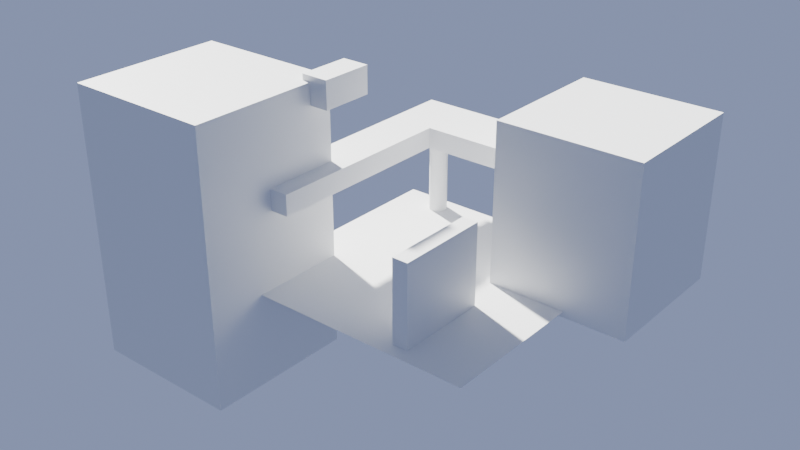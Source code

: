 # Source: GPT-image-3D.blend  (saved by Blender 4.3.34; exported with 4.5.12 LTS)
import bpy
from mathutils import Matrix  # noqa: F401  (used for matrix-valued properties, if any)

bpy.ops.wm.read_factory_settings(use_empty=True)
scene = bpy.context.scene
scene.name = 'Scene'

# ---- collections
col_collection = bpy.data.collections.new('Collection'); scene.collection.children.link(col_collection)

# ---- images (referenced by path relative to the original .blend; pixels are not part of the script)
import os
ASSET_DIR = os.environ.get("B2B_ASSET_DIR", "")  # directory of the original .blend (textures are referenced by path, not embedded)
HERE = os.path.dirname(os.path.abspath(__file__))  # packed textures are extracted next to this script under _unpacked/

def load_image(name, relpath, width, height, colorspace="sRGB"):
    """Load a texture the original file referenced (path relative to the .blend, or extracted next to this script)."""
    p = next((c for c in (os.path.join(HERE, relpath), os.path.join(ASSET_DIR, relpath)) if relpath and os.path.exists(c)), "")
    if p:
        img = bpy.data.images.load(p, check_existing=True)
        img.name = name
    else:  # same state as the original file: an image datablock whose file is absent (Cycles renders it pink)
        img = bpy.data.images.new(name, width, height)
        img.source = "FILE"
        img.filepath = "//" + (relpath or name)
    img.colorspace_settings.name = colorspace
    return img
img_bake_large = load_image('Bake Large', '', 8192, 8192, 'sRGB')

# ---- materials (node trees are filled in below, after node groups)
mat_bakedlights = bpy.data.materials.new('BakedLights')

# ---- node groups
ng_smooth_by_angle = bpy.data.node_groups.new('Smooth by Angle', 'GeometryNodeTree')
_s = ng_smooth_by_angle.interface.new_socket(name='Mesh', in_out='OUTPUT', socket_type='NodeSocketGeometry')
_s = ng_smooth_by_angle.interface.new_socket(name='Mesh', in_out='INPUT', socket_type='NodeSocketGeometry')
_s = ng_smooth_by_angle.interface.new_socket(name='Angle', in_out='INPUT', socket_type='NodeSocketFloat')
_s.subtype = 'ANGLE'
_s.default_value = 0.5236
_s.min_value = 0.0
_s.max_value = 3.142
_s.description = 'Maximum face angle for smooth edges'
_s = ng_smooth_by_angle.interface.new_socket(name='Ignore Sharpness', in_out='INPUT', socket_type='NodeSocketBool')
_s.force_non_field = True
ng_smooth_by_angle.description = 'Set the sharpness of mesh edges based on the angle between the neighboring faces'
ng_smooth_by_angle.is_modifier = True
_N = ng_smooth_by_angle.nodes; _L = ng_smooth_by_angle.links
n0 = _N.new('GeometryNodeSetShadeSmooth'); n0.name = 'Set Shade Smooth'; n0.location = (120, -80)
n0.domain = 'EDGE'
n1 = _N.new('GeometryNodeSetShadeSmooth'); n1.name = 'Set Shade Smooth.001'; n1.location = (300, -80)
n2 = _N.new('NodeGroupOutput'); n2.name = 'Group Output'; n2.location = (480, -80)
n3 = _N.new('GeometryNodeInputMeshEdgeAngle'); n3.name = 'Edge Angle'; n3.location = (-440, -240)
n4 = _N.new('NodeGroupInput'); n4.name = 'Group Input'; n4.location = (-80, -80)
n5 = _N.new('GeometryNodeInputEdgeSmooth'); n5.name = 'Is Edge Smooth'; n5.location = (-260, -120)
n6 = _N.new('GeometryNodeInputShadeSmooth'); n6.name = 'Is Shade Smooth'; n6.location = (-440, -397)
n7 = _N.new('FunctionNodeCompare'); n7.name = 'Compare'; n7.location = (-260, -260)
n7.operation = 'LESS_EQUAL'
n7.inputs[6].default_value = (0.0, 0.0, 0.0, 0.0)
n7.inputs[7].default_value = (0.0, 0.0, 0.0, 0.0)
n8 = _N.new('FunctionNodeBooleanMath'); n8.name = 'Boolean Math.001'; n8.location = (-80, -260)
n9 = _N.new('NodeGroupInput'); n9.name = 'Group Input.001'; n9.location = (-440, -329)
n10 = _N.new('NodeGroupInput'); n10.name = 'Group Input.002'; n10.location = (-259, -189)
n11 = _N.new('FunctionNodeBooleanMath'); n11.name = 'Boolean Math'; n11.location = (-80, -149)
n11.operation = 'OR'
n12 = _N.new('FunctionNodeBooleanMath'); n12.name = 'Boolean Math.002'; n12.location = (-260, -380)
n12.operation = 'OR'
n13 = _N.new('NodeGroupInput'); n13.name = 'Group Input.003'; n13.location = (-440, -460)
_L.new(n3.outputs[0], n7.inputs[0])
_L.new(n1.outputs[0], n2.inputs[0])
_L.new(n9.outputs[1], n7.inputs[1])
_L.new(n7.outputs[0], n8.inputs[0])
_L.new(n4.outputs[0], n0.inputs[0])
_L.new(n0.outputs[0], n1.inputs[0])
_L.new(n8.outputs[0], n0.inputs[2])
_L.new(n10.outputs[2], n11.inputs[1])
_L.new(n5.outputs[0], n11.inputs[0])
_L.new(n11.outputs[0], n0.inputs[1])
_L.new(n13.outputs[2], n12.inputs[1])
_L.new(n6.outputs[0], n12.inputs[0])
_L.new(n12.outputs[0], n8.inputs[1])
n2.is_active_output = True

# ---- material node trees
mat_bakedlights.use_nodes = True; mat_bakedlights.node_tree.nodes.clear()
_N = mat_bakedlights.node_tree.nodes; _L = mat_bakedlights.node_tree.links
n0 = _N.new('ShaderNodeBsdfPrincipled'); n0.name = 'Principled BSDF'; n0.location = (10, 300)
n1 = _N.new('ShaderNodeOutputMaterial'); n1.name = 'Material Output'; n1.location = (300, 300)
n2 = _N.new('ShaderNodeTexImage'); n2.name = 'Image Texture'; n2.location = (2, 601)
n2.image = img_bake_large
_L.new(n0.outputs[0], n1.inputs[0])
n1.is_active_output = True

# ---- world
world_world = bpy.data.worlds.new('World'); scene.world = world_world
world_world.use_nodes = True; world_world.node_tree.nodes.clear()
_N = world_world.node_tree.nodes; _L = world_world.node_tree.links
n0 = _N.new('ShaderNodeOutputWorld'); n0.name = 'World Output'; n0.location = (300, 300)
n1 = _N.new('ShaderNodeBackground'); n1.name = 'Background'; n1.location = (10, 300)
n1.inputs[0].default_value = (0.2502, 0.305, 0.5029, 1.0)
_L.new(n1.outputs[0], n0.inputs[0])
n0.is_active_output = True
world_world.color = (0.05088, 0.05088, 0.05088)
world_world.sun_shadow_jitter_overblur = 0.0

# ---- lights
light_sun = bpy.data.lights.new('Sun', 'SUN')
light_sun.color = (1.0, 0.995, 0.95)
light_sun.angle = 0.05236
light_sun.energy = 20.0

# ---- meshes
me_plane = bpy.data.meshes.new('Plane')
me_plane.from_pydata([(-9.0, -9.0, 0.0), (9.0, -9.0, 0.0), (-9.0, 9.0, 0.0), (9.0, 9.0, 0.0), (-8.451, -7.76, 5.382), (-8.451, -7.76, 6.846), (-8.451, 10.36, 5.382), (-8.451, 10.36, 6.846), (-5.19, -7.76, 5.382), (-5.19, -7.76, 6.846), (-5.19, 10.36, 5.382), (-5.19, 10.36, 6.846), (-8.451, 6.017, 5.382), (-8.451, 6.017, 6.846), (-5.19, 6.017, 5.382), (-5.19, 6.017, 6.846), (5.833, 10.36, 6.846), (5.833, 10.36, 5.382), (5.833, 6.017, 5.382), (5.833, 6.017, 6.846), (3.517, 1.327, -0.4074), (3.517, 1.327, 11.07), (3.517, 11.08, -0.4074), (3.517, 11.08, 11.07), (13.27, 1.327, -0.4074), (13.27, 1.327, 11.07), (13.27, 11.08, -0.4074), (13.27, 11.08, 11.07), (3.36, -8.078, -0.4269), (3.36, -8.078, 5.762), (3.36, -1.548, -0.4269), (3.36, -1.548, 5.762), (4.464, -8.078, -0.4269), (4.464, -8.078, 5.762), (4.464, -1.548, -0.4269), (4.464, -1.548, 5.762), (-17.23, -13.06, -6.564), (-17.23, -13.06, 12.6), (-17.23, -2.349, -6.564), (-17.23, -2.349, 12.6), (-6.518, -13.06, -6.564), (-6.518, -13.06, 12.6), (-6.518, -2.349, -6.564), (-6.518, -2.349, 12.6), (-7.135, -4.013, 11.08), (-7.135, -4.013, 13.02), (-5.19, -4.013, 11.08), (-5.19, -4.013, 13.02), (-7.135, -0.2947, 11.08), (-7.135, -0.2947, 13.02), (-5.19, -0.2947, 11.08), (-5.19, -0.2947, 13.02), (-5.673, 8.362, -0.6855), (-5.673, 8.362, 6.099), (-5.547, 8.35, -0.6855), (-5.547, 8.35, 6.099), (-5.426, 8.313, -0.6855), (-5.426, 8.313, 6.099), (-5.315, 8.253, -0.6855), (-5.315, 8.253, 6.099), (-5.217, 8.173, -0.6855), (-5.217, 8.173, 6.099), (-5.137, 8.076, -0.6855), (-5.137, 8.076, 6.099), (-5.078, 7.964, -0.6855), (-5.078, 7.964, 6.099), (-5.041, 7.844, -0.6855), (-5.041, 7.844, 6.099), (-5.029, 7.718, -0.6855), (-5.029, 7.718, 6.099), (-5.041, 7.592, -0.6855), (-5.041, 7.592, 6.099), (-5.078, 7.471, -0.6855), (-5.078, 7.471, 6.099), (-5.137, 7.36, -0.6855), (-5.137, 7.36, 6.099), (-5.217, 7.263, -0.6855), (-5.217, 7.263, 6.099), (-5.315, 7.182, -0.6855), (-5.315, 7.182, 6.099), (-5.426, 7.123, -0.6855), (-5.426, 7.123, 6.099), (-5.547, 7.086, -0.6855), (-5.547, 7.086, 6.099), (-5.673, 7.074, -0.6855), (-5.673, 7.074, 6.099), (-5.798, 7.086, -0.6855), (-5.798, 7.086, 6.099), (-5.919, 7.123, -0.6855), (-5.919, 7.123, 6.099), (-6.031, 7.182, -0.6855), (-6.031, 7.182, 6.099), (-6.128, 7.263, -0.6855), (-6.128, 7.263, 6.099), (-6.208, 7.36, -0.6855), (-6.208, 7.36, 6.099), (-6.268, 7.471, -0.6855), (-6.268, 7.471, 6.099), (-6.304, 7.592, -0.6855), (-6.304, 7.592, 6.099), (-6.317, 7.718, -0.6855), (-6.317, 7.718, 6.099), (-6.304, 7.844, -0.6855), (-6.304, 7.844, 6.099), (-6.268, 7.964, -0.6855), (-6.268, 7.964, 6.099), (-6.208, 8.076, -0.6855), (-6.208, 8.076, 6.099), (-6.128, 8.173, -0.6855), (-6.128, 8.173, 6.099), (-6.031, 8.253, -0.6855), (-6.031, 8.253, 6.099), (-5.919, 8.313, -0.6855), (-5.919, 8.313, 6.099), (-5.798, 8.35, -0.6855), (-5.798, 8.35, 6.099)], [], [(0, 1, 3, 2), (12, 13, 7, 6), (6, 7, 11, 10), (14, 15, 9, 8), (8, 9, 5, 4), (12, 14, 8, 4), (15, 13, 5, 9), (11, 7, 13, 15), (6, 10, 14, 12), (10, 11, 16, 17), (4, 5, 13, 12), (17, 16, 19, 18), (11, 15, 19, 16), (14, 10, 17, 18), (15, 14, 18, 19), (20, 21, 23, 22), (22, 23, 27, 26), (26, 27, 25, 24), (24, 25, 21, 20), (22, 26, 24, 20), (27, 23, 21, 25), (28, 29, 31, 30), (30, 31, 35, 34), (34, 35, 33, 32), (32, 33, 29, 28), (30, 34, 32, 28), (35, 31, 29, 33), (36, 37, 39, 38), (38, 39, 43, 42), (42, 43, 41, 40), (40, 41, 37, 36), (38, 42, 40, 36), (43, 39, 37, 41), (50, 51, 47, 46), (46, 47, 45, 44), (48, 50, 46, 44), (51, 49, 45, 47), (49, 51, 50, 48), (44, 45, 49, 48), (52, 53, 55, 54), (54, 55, 57, 56), (56, 57, 59, 58), (58, 59, 61, 60), (60, 61, 63, 62), (62, 63, 65, 64), (64, 65, 67, 66), (66, 67, 69, 68), (68, 69, 71, 70), (70, 71, 73, 72), (72, 73, 75, 74), (74, 75, 77, 76), (76, 77, 79, 78), (78, 79, 81, 80), (80, 81, 83, 82), (82, 83, 85, 84), (84, 85, 87, 86), (86, 87, 89, 88), (88, 89, 91, 90), (90, 91, 93, 92), (92, 93, 95, 94), (94, 95, 97, 96), (96, 97, 99, 98), (98, 99, 101, 100), (100, 101, 103, 102), (102, 103, 105, 104), (104, 105, 107, 106), (106, 107, 109, 108), (108, 109, 111, 110), (110, 111, 113, 112), (55, 53, 115, 113, 111, 109, 107, 105, 103, 101, 99, 97, 95, 93, 91, 89, 87, 85, 83, 81, 79, 77, 75, 73, 71, 69, 67, 65, 63, 61, 59, 57), (112, 113, 115, 114), (114, 115, 53, 52), (52, 54, 56, 58, 60, 62, 64, 66, 68, 70, 72, 74, 76, 78, 80, 82, 84, 86, 88, 90, 92, 94, 96, 98, 100, 102, 104, 106, 108, 110, 112, 114)])
me_plane.polygons.foreach_set('use_smooth', [True] * 73)
_uv = me_plane.uv_layers.new(name='UVMap')
_uv.uv.foreach_set('vector', [0.008164, 0.2813, 0.008164, 0.008164, 0.2813, 0.008164, 0.2813, 0.2813, 0.9918, 0.7325, 0.9696, 0.7325, 0.9696, 0.6665, 0.9918, 0.6665, 0.2635, 0.5142, 0.2413, 0.5142, 0.2413, 0.4648, 0.2635, 0.4648, 0.8963, 0.2172, 0.8741, 0.2172, 0.8741, 0.008164, 0.8963, 0.008164, 0.4103, 0.8949, 0.3881, 0.8949, 0.3881, 0.8454, 0.4103, 0.8454, 0.5145, 0.2172, 0.465, 0.2172, 0.465, 0.008164, 0.5145, 0.008164, 0.05766, 0.5067, 0.008164, 0.5067, 0.008164, 0.2977, 0.05766, 0.2977, 0.05766, 0.5727, 0.008164, 0.5727, 0.008164, 0.5067, 0.05766, 0.5067, 0.5145, 0.2832, 0.465, 0.2832, 0.465, 0.2172, 0.5145, 0.2172, 0.2635, 0.4648, 0.2413, 0.4648, 0.2413, 0.2977, 0.2635, 0.2977, 0.9918, 0.9415, 0.9696, 0.9415, 0.9696, 0.7325, 0.9918, 0.7325, 0.8236, 0.2582, 0.8014, 0.2582, 0.8014, 0.1922, 0.8236, 0.1922, 0.05766, 0.5727, 0.05766, 0.5067, 0.2249, 0.5067, 0.2249, 0.5727, 0.465, 0.2172, 0.465, 0.2832, 0.2977, 0.2832, 0.2977, 0.2172, 0.9126, 0.008164, 0.9348, 0.008164, 0.9348, 0.1755, 0.9126, 0.1755, 0.4765, 0.8342, 0.4765, 0.6665, 0.6246, 0.6665, 0.6246, 0.8342, 0.8054, 0.8342, 0.8054, 0.6665, 0.9533, 0.6665, 0.9533, 0.8342, 0.6409, 0.8342, 0.6409, 0.6665, 0.789, 0.6665, 0.789, 0.8342, 0.7097, 0.1759, 0.7097, 0.008164, 0.8577, 0.008164, 0.8577, 0.1759, 0.9824, 0.2995, 0.9824, 0.4476, 0.8343, 0.4476, 0.8343, 0.2995, 0.9824, 0.4639, 0.9824, 0.612, 0.8343, 0.612, 0.8343, 0.4639, 0.2808, 0.8036, 0.1869, 0.8036, 0.1869, 0.7045, 0.2808, 0.7045, 0.5639, 0.281, 0.5639, 0.187, 0.5806, 0.187, 0.5806, 0.281, 0.2808, 0.6882, 0.1869, 0.6882, 0.1869, 0.589, 0.2808, 0.589, 0.5308, 0.281, 0.5308, 0.187, 0.5475, 0.187, 0.5475, 0.281, 0.2037, 0.919, 0.1869, 0.919, 0.1869, 0.8199, 0.2037, 0.8199, 0.2367, 0.919, 0.22, 0.919, 0.22, 0.8199, 0.2367, 0.8199, 0.2977, 0.6502, 0.2977, 0.2995, 0.4602, 0.2995, 0.4602, 0.6502, 0.008164, 0.9397, 0.008164, 0.589, 0.1706, 0.589, 0.1706, 0.9397, 0.4765, 0.6502, 0.4765, 0.2995, 0.6391, 0.2995, 0.6391, 0.6502, 0.6554, 0.6502, 0.6554, 0.2995, 0.818, 0.2995, 0.818, 0.6502, 0.6933, 0.008164, 0.6933, 0.1707, 0.5308, 0.1707, 0.5308, 0.008164, 0.4602, 0.6665, 0.4602, 0.829, 0.2977, 0.829, 0.2977, 0.6665, 0.7392, 0.2486, 0.7097, 0.2486, 0.7097, 0.1922, 0.7392, 0.1922, 0.2708, 0.5601, 0.2413, 0.5601, 0.2413, 0.5306, 0.2708, 0.5306, 0.6265, 0.2435, 0.5969, 0.2435, 0.5969, 0.187, 0.6265, 0.187, 0.6723, 0.2435, 0.6428, 0.2435, 0.6428, 0.187, 0.6723, 0.187, 0.4267, 0.8454, 0.4562, 0.8454, 0.4562, 0.8749, 0.4267, 0.8749, 0.785, 0.2486, 0.7555, 0.2486, 0.7555, 0.1922, 0.785, 0.1922, 0.365, 0.9483, 0.365, 0.8454, 0.3669, 0.8454, 0.3669, 0.9483, 0.3669, 0.9483, 0.3669, 0.8454, 0.3687, 0.8454, 0.3687, 0.9483, 0.3687, 0.9483, 0.3687, 0.8454, 0.3704, 0.8454, 0.3704, 0.9483, 0.3704, 0.9483, 0.3704, 0.8454, 0.3718, 0.8454, 0.3718, 0.9483, 0.3278, 0.9483, 0.3278, 0.8454, 0.3293, 0.8454, 0.3293, 0.9483, 0.3293, 0.9483, 0.3293, 0.8454, 0.331, 0.8454, 0.331, 0.9483, 0.331, 0.9483, 0.331, 0.8454, 0.3328, 0.8454, 0.3328, 0.9483, 0.3328, 0.9483, 0.3328, 0.8454, 0.3347, 0.8454, 0.3347, 0.9483, 0.3347, 0.9483, 0.3347, 0.8454, 0.3366, 0.8454, 0.3366, 0.9483, 0.3366, 0.9483, 0.3366, 0.8454, 0.3385, 0.8454, 0.3385, 0.9483, 0.3385, 0.9483, 0.3385, 0.8454, 0.3402, 0.8454, 0.3402, 0.9483, 0.3402, 0.9483, 0.3402, 0.8454, 0.3416, 0.8454, 0.3416, 0.9483, 0.2531, 0.9229, 0.2531, 0.8199, 0.2546, 0.8199, 0.2546, 0.9229, 0.2546, 0.9229, 0.2546, 0.8199, 0.2562, 0.8199, 0.2562, 0.9229, 0.2562, 0.9229, 0.2562, 0.8199, 0.2581, 0.8199, 0.2581, 0.9229, 0.2581, 0.9229, 0.2581, 0.8199, 0.26, 0.8199, 0.26, 0.9229, 0.26, 0.9229, 0.26, 0.8199, 0.2619, 0.8199, 0.2619, 0.9229, 0.2619, 0.9229, 0.2619, 0.8199, 0.2637, 0.8199, 0.2637, 0.9229, 0.2637, 0.9229, 0.2637, 0.8199, 0.2654, 0.8199, 0.2654, 0.9229, 0.2654, 0.9229, 0.2654, 0.8199, 0.2669, 0.8199, 0.2669, 0.9229, 0.2977, 0.9483, 0.2977, 0.8454, 0.2991, 0.8454, 0.2991, 0.9483, 0.2991, 0.9483, 0.2991, 0.8454, 0.3008, 0.8454, 0.3008, 0.9483, 0.3008, 0.9483, 0.3008, 0.8454, 0.3027, 0.8454, 0.3027, 0.9483, 0.3027, 0.9483, 0.3027, 0.8454, 0.3046, 0.8454, 0.3046, 0.9483, 0.3046, 0.9483, 0.3046, 0.8454, 0.3065, 0.8454, 0.3065, 0.9483, 0.3065, 0.9483, 0.3065, 0.8454, 0.3083, 0.8454, 0.3083, 0.9483, 0.3083, 0.9483, 0.3083, 0.8454, 0.31, 0.8454, 0.31, 0.9483, 0.31, 0.9483, 0.31, 0.8454, 0.3115, 0.8454, 0.3115, 0.9483, 0.358, 0.9483, 0.358, 0.8454, 0.3595, 0.8454, 0.3595, 0.9483, 0.3595, 0.9483, 0.3595, 0.8454, 0.3612, 0.8454, 0.3612, 0.9483, 0.6338, 0.2741, 0.6331, 0.2724, 0.6327, 0.2705, 0.6327, 0.2686, 0.6331, 0.2667, 0.6338, 0.2649, 0.6349, 0.2633, 0.6363, 0.262, 0.6378, 0.2609, 0.6396, 0.2602, 0.6415, 0.2598, 0.6434, 0.2598, 0.6453, 0.2602, 0.6471, 0.2609, 0.6487, 0.262, 0.65, 0.2633, 0.6511, 0.2649, 0.6518, 0.2667, 0.6522, 0.2686, 0.6522, 0.2705, 0.6518, 0.2724, 0.6511, 0.2741, 0.65, 0.2757, 0.6487, 0.2771, 0.6471, 0.2781, 0.6453, 0.2789, 0.6434, 0.2793, 0.6415, 0.2793, 0.6396, 0.2789, 0.6378, 0.2781, 0.6363, 0.2771, 0.6349, 0.2757, 0.3612, 0.9483, 0.3612, 0.8454, 0.3631, 0.8454, 0.3631, 0.9483, 0.3631, 0.9483, 0.3631, 0.8454, 0.365, 0.8454, 0.365, 0.9483, 0.616, 0.2724, 0.6153, 0.2741, 0.6142, 0.2757, 0.6129, 0.2771, 0.6113, 0.2781, 0.6095, 0.2789, 0.6076, 0.2793, 0.6057, 0.2793, 0.6038, 0.2789, 0.6021, 0.2781, 0.6005, 0.2771, 0.5991, 0.2757, 0.598, 0.2741, 0.5973, 0.2724, 0.5969, 0.2705, 0.5969, 0.2686, 0.5973, 0.2667, 0.598, 0.2649, 0.5991, 0.2633, 0.6005, 0.262, 0.6021, 0.2609, 0.6038, 0.2602, 0.6057, 0.2598, 0.6076, 0.2598, 0.6095, 0.2602, 0.6113, 0.2609, 0.6129, 0.262, 0.6142, 0.2633, 0.6153, 0.2649, 0.616, 0.2667, 0.6164, 0.2686, 0.6164, 0.2705])
me_plane.materials.append(mat_bakedlights)
me_plane.update()

# ---- objects
ob_plane = bpy.data.objects.new('Plane', me_plane)
ob_sun = bpy.data.objects.new('Sun', light_sun)

# ---- transforms, parenting, visibility, modifiers, constraints
ob_plane.location = (0.0, 0.0, 0.0)
_m = ob_plane.modifiers.new('Smooth by Angle', 'NODES')
_m.node_group = ng_smooth_by_angle
_m.use_pin_to_last = True
_m.show_group_selector = False
ob_sun.location = (-21.54, -0.8711, -2.977)
ob_sun.rotation_euler = (-0.007595, -0.915, -0.2842)

# ---- collection membership
col_collection.objects.link(ob_plane)
col_collection.objects.link(ob_sun)

# ---- scene / render settings (as saved in the file)
scene.frame_start = 1; scene.frame_end = 250; scene.frame_set(1)
scene.render.engine = 'CYCLES'
scene.cycles.time_limit = 60.0
bpy.context.view_layer.update()

# ---- added for rendering (the .blend has no active camera): camera
cam_auto = bpy.data.cameras.new('AutoCamera')
cam_auto.lens = 50.0
cam_auto.sensor_width = 36.0
cam_auto.clip_end = 1000.0
ob_auto_camera = bpy.data.objects.new('AutoCamera', cam_auto)
scene.collection.objects.link(ob_auto_camera)
ob_auto_camera.location = (38.3197, -49.3453, 35.4673)
ob_auto_camera.rotation_euler = (1.09748, -7.21219e-08, 0.694738)
scene.camera = ob_auto_camera
bpy.context.view_layer.update()
